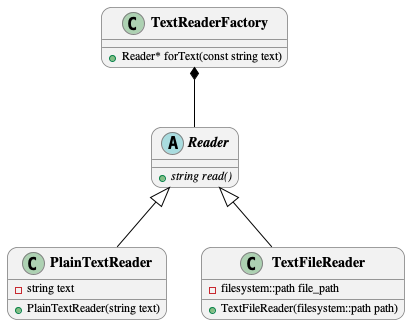

The diagram above was rendered by PlantUML. Its source (embedded in the PNG):
@startuml
!include ../styles.wsd

Reader <|-- PlainTextReader
Reader <|-- TextFileReader
TextReaderFactory *-- Reader


abstract class Reader {
+ {abstract} string read()
}

class PlainTextReader {
- string text
+ PlainTextReader(string text)
}

class TextFileReader {
- filesystem::path file_path
+ TextFileReader(filesystem::path path)
}

class TextReaderFactory {
+ Reader* forText(const string text)
}
@enduml